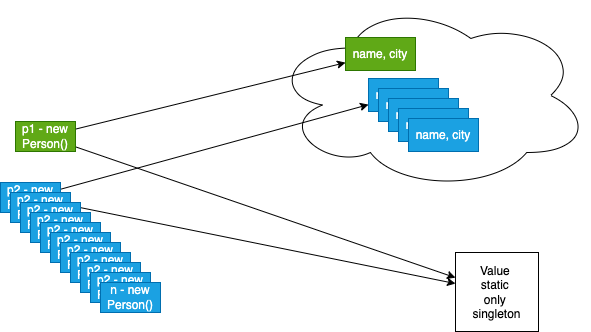

The diagram above was exported from draw.io. Its source (the exported page's mxGraphModel, read from the mxfile embedded in the PNG):
<mxGraphModel dx="791" dy="531" grid="0" gridSize="10" guides="1" tooltips="1" connect="1" arrows="1" fold="1" page="0" pageScale="1" pageWidth="827" pageHeight="1169" math="0" shadow="0">
  <root>
    <mxCell id="0" />
    <mxCell id="1" parent="0" />
    <mxCell id="2" value="" style="ellipse;shape=cloud;whiteSpace=wrap;html=1;" vertex="1" parent="1">
      <mxGeometry x="454" y="165" width="319" height="190" as="geometry" />
    </mxCell>
    <mxCell id="7" style="edgeStyle=none;html=1;" edge="1" parent="1" source="4" target="6">
      <mxGeometry relative="1" as="geometry" />
    </mxCell>
    <mxCell id="13" style="edgeStyle=none;html=1;" edge="1" parent="1" source="4" target="12">
      <mxGeometry relative="1" as="geometry" />
    </mxCell>
    <mxCell id="4" value="p1 - new Person()" style="text;html=1;strokeColor=#2D7600;fillColor=#60a917;align=center;verticalAlign=middle;whiteSpace=wrap;rounded=0;fontColor=#ffffff;" vertex="1" parent="1">
      <mxGeometry x="198" y="286" width="60" height="30" as="geometry" />
    </mxCell>
    <mxCell id="6" value="name, city" style="rounded=0;whiteSpace=wrap;html=1;fillColor=#60a917;fontColor=#ffffff;strokeColor=#2D7600;" vertex="1" parent="1">
      <mxGeometry x="528" y="202" width="70" height="33" as="geometry" />
    </mxCell>
    <mxCell id="10" style="edgeStyle=none;html=1;" edge="1" parent="1" source="8" target="9">
      <mxGeometry relative="1" as="geometry" />
    </mxCell>
    <mxCell id="14" style="edgeStyle=none;html=1;" edge="1" parent="1" source="8" target="12">
      <mxGeometry relative="1" as="geometry" />
    </mxCell>
    <mxCell id="8" value="p2 - new Person()" style="text;html=1;strokeColor=#006EAF;fillColor=#1ba1e2;align=center;verticalAlign=middle;whiteSpace=wrap;rounded=0;fontColor=#ffffff;" vertex="1" parent="1">
      <mxGeometry x="183" y="347" width="60" height="30" as="geometry" />
    </mxCell>
    <mxCell id="9" value="name, city" style="rounded=0;whiteSpace=wrap;html=1;fillColor=#1ba1e2;fontColor=#ffffff;strokeColor=#006EAF;" vertex="1" parent="1">
      <mxGeometry x="551" y="243" width="70" height="33" as="geometry" />
    </mxCell>
    <mxCell id="12" value="Value&amp;nbsp;&lt;br&gt;static&amp;nbsp;&lt;br&gt;only&amp;nbsp;&lt;br&gt;singleton" style="rounded=0;whiteSpace=wrap;html=1;" vertex="1" parent="1">
      <mxGeometry x="638" y="417" width="83" height="79" as="geometry" />
    </mxCell>
    <mxCell id="15" value="p2 - new Person()" style="text;html=1;strokeColor=#006EAF;fillColor=#1ba1e2;align=center;verticalAlign=middle;whiteSpace=wrap;rounded=0;fontColor=#ffffff;" vertex="1" parent="1">
      <mxGeometry x="193" y="357" width="60" height="30" as="geometry" />
    </mxCell>
    <mxCell id="16" value="p2 - new Person()" style="text;html=1;strokeColor=#006EAF;fillColor=#1ba1e2;align=center;verticalAlign=middle;whiteSpace=wrap;rounded=0;fontColor=#ffffff;" vertex="1" parent="1">
      <mxGeometry x="203" y="367" width="60" height="30" as="geometry" />
    </mxCell>
    <mxCell id="17" value="p2 - new Person()" style="text;html=1;strokeColor=#006EAF;fillColor=#1ba1e2;align=center;verticalAlign=middle;whiteSpace=wrap;rounded=0;fontColor=#ffffff;" vertex="1" parent="1">
      <mxGeometry x="213" y="377" width="60" height="30" as="geometry" />
    </mxCell>
    <mxCell id="18" value="p2 - new Person()" style="text;html=1;strokeColor=#006EAF;fillColor=#1ba1e2;align=center;verticalAlign=middle;whiteSpace=wrap;rounded=0;fontColor=#ffffff;" vertex="1" parent="1">
      <mxGeometry x="223" y="387" width="60" height="30" as="geometry" />
    </mxCell>
    <mxCell id="19" value="p2 - new Person()" style="text;html=1;strokeColor=#006EAF;fillColor=#1ba1e2;align=center;verticalAlign=middle;whiteSpace=wrap;rounded=0;fontColor=#ffffff;" vertex="1" parent="1">
      <mxGeometry x="233" y="397" width="60" height="30" as="geometry" />
    </mxCell>
    <mxCell id="20" value="p2 - new Person()" style="text;html=1;strokeColor=#006EAF;fillColor=#1ba1e2;align=center;verticalAlign=middle;whiteSpace=wrap;rounded=0;fontColor=#ffffff;" vertex="1" parent="1">
      <mxGeometry x="243" y="407" width="60" height="30" as="geometry" />
    </mxCell>
    <mxCell id="21" value="p2 - new Person()" style="text;html=1;strokeColor=#006EAF;fillColor=#1ba1e2;align=center;verticalAlign=middle;whiteSpace=wrap;rounded=0;fontColor=#ffffff;" vertex="1" parent="1">
      <mxGeometry x="253" y="417" width="60" height="30" as="geometry" />
    </mxCell>
    <mxCell id="22" value="p2 - new Person()" style="text;html=1;strokeColor=#006EAF;fillColor=#1ba1e2;align=center;verticalAlign=middle;whiteSpace=wrap;rounded=0;fontColor=#ffffff;" vertex="1" parent="1">
      <mxGeometry x="263" y="427" width="60" height="30" as="geometry" />
    </mxCell>
    <mxCell id="23" value="p2 - new Person()" style="text;html=1;strokeColor=#006EAF;fillColor=#1ba1e2;align=center;verticalAlign=middle;whiteSpace=wrap;rounded=0;fontColor=#ffffff;" vertex="1" parent="1">
      <mxGeometry x="273" y="437" width="60" height="30" as="geometry" />
    </mxCell>
    <mxCell id="24" value="n - new Person()" style="text;html=1;strokeColor=#006EAF;fillColor=#1ba1e2;align=center;verticalAlign=middle;whiteSpace=wrap;rounded=0;fontColor=#ffffff;" vertex="1" parent="1">
      <mxGeometry x="283" y="447" width="60" height="30" as="geometry" />
    </mxCell>
    <mxCell id="25" value="name, city" style="rounded=0;whiteSpace=wrap;html=1;fillColor=#1ba1e2;fontColor=#ffffff;strokeColor=#006EAF;" vertex="1" parent="1">
      <mxGeometry x="561" y="253" width="70" height="33" as="geometry" />
    </mxCell>
    <mxCell id="26" value="name, city" style="rounded=0;whiteSpace=wrap;html=1;fillColor=#1ba1e2;fontColor=#ffffff;strokeColor=#006EAF;" vertex="1" parent="1">
      <mxGeometry x="571" y="263" width="70" height="33" as="geometry" />
    </mxCell>
    <mxCell id="27" value="name, city" style="rounded=0;whiteSpace=wrap;html=1;fillColor=#1ba1e2;fontColor=#ffffff;strokeColor=#006EAF;" vertex="1" parent="1">
      <mxGeometry x="581" y="273" width="70" height="33" as="geometry" />
    </mxCell>
    <mxCell id="28" value="name, city" style="rounded=0;whiteSpace=wrap;html=1;fillColor=#1ba1e2;fontColor=#ffffff;strokeColor=#006EAF;" vertex="1" parent="1">
      <mxGeometry x="591" y="283" width="70" height="33" as="geometry" />
    </mxCell>
  </root>
</mxGraphModel>